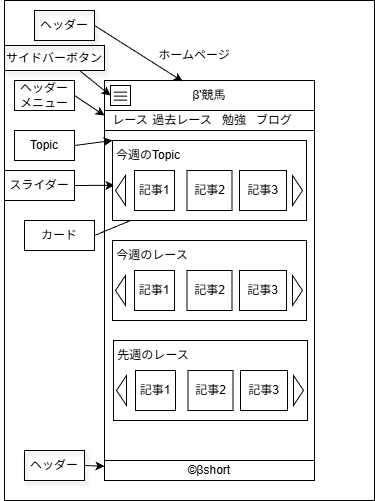

The diagram above was exported from draw.io. Its source (the exported page's mxGraphModel, read from the mxfile embedded in the PNG):
<mxGraphModel dx="1348" dy="714" grid="1" gridSize="10" guides="1" tooltips="1" connect="1" arrows="1" fold="1" page="1" pageScale="1" pageWidth="827" pageHeight="1169" math="0" shadow="0">
  <root>
    <mxCell id="0" />
    <mxCell id="1" parent="0" />
    <mxCell id="58" value="" style="rounded=0;whiteSpace=wrap;html=1;" vertex="1" parent="1">
      <mxGeometry width="370" height="500" as="geometry" />
    </mxCell>
    <mxCell id="2" value="" style="rounded=0;whiteSpace=wrap;html=1;" parent="1" vertex="1">
      <mxGeometry x="100" y="80" width="210" height="400" as="geometry" />
    </mxCell>
    <mxCell id="3" value="ホームページ" style="text;html=1;align=center;verticalAlign=middle;whiteSpace=wrap;rounded=0;" parent="1" vertex="1">
      <mxGeometry x="145" y="40" width="90" height="30" as="geometry" />
    </mxCell>
    <mxCell id="4" value="" style="rounded=0;whiteSpace=wrap;html=1;" parent="1" vertex="1">
      <mxGeometry x="100" y="80" width="210" height="30" as="geometry" />
    </mxCell>
    <mxCell id="5" value="β'競馬" style="text;html=1;align=center;verticalAlign=middle;whiteSpace=wrap;rounded=0;" parent="1" vertex="1">
      <mxGeometry x="160" y="80" width="90" height="30" as="geometry" />
    </mxCell>
    <mxCell id="10" value="" style="group" parent="1" vertex="1" connectable="0">
      <mxGeometry x="106" y="85" width="20" height="20" as="geometry" />
    </mxCell>
    <mxCell id="6" value="" style="rounded=0;whiteSpace=wrap;html=1;" parent="10" vertex="1">
      <mxGeometry width="20" height="20" as="geometry" />
    </mxCell>
    <mxCell id="7" value="" style="endArrow=none;html=1;" parent="10" edge="1">
      <mxGeometry width="50" height="50" relative="1" as="geometry">
        <mxPoint x="3.333333333333333" y="6.666666666666666" as="sourcePoint" />
        <mxPoint x="16.666666666666664" y="6.666666666666666" as="targetPoint" />
      </mxGeometry>
    </mxCell>
    <mxCell id="8" value="" style="endArrow=none;html=1;" parent="10" edge="1">
      <mxGeometry width="50" height="50" relative="1" as="geometry">
        <mxPoint x="3.333333333333333" y="10.666666666666666" as="sourcePoint" />
        <mxPoint x="16.666666666666664" y="10.666666666666666" as="targetPoint" />
      </mxGeometry>
    </mxCell>
    <mxCell id="9" value="" style="endArrow=none;html=1;" parent="10" edge="1">
      <mxGeometry width="50" height="50" relative="1" as="geometry">
        <mxPoint x="3.333333333333333" y="14.666666666666666" as="sourcePoint" />
        <mxPoint x="16.666666666666664" y="14.666666666666666" as="targetPoint" />
      </mxGeometry>
    </mxCell>
    <mxCell id="11" value="" style="rounded=0;whiteSpace=wrap;html=1;" parent="1" vertex="1">
      <mxGeometry x="100" y="110" width="210" height="20" as="geometry" />
    </mxCell>
    <mxCell id="13" value="レース" style="text;html=1;align=center;verticalAlign=middle;whiteSpace=wrap;rounded=0;" parent="1" vertex="1">
      <mxGeometry x="106" y="110" width="40" height="20" as="geometry" />
    </mxCell>
    <mxCell id="14" value="過去レース" style="text;html=1;align=center;verticalAlign=middle;whiteSpace=wrap;rounded=0;" parent="1" vertex="1">
      <mxGeometry x="146" y="110" width="64" height="20" as="geometry" />
    </mxCell>
    <mxCell id="15" value="勉強" style="text;html=1;align=center;verticalAlign=middle;whiteSpace=wrap;rounded=0;" parent="1" vertex="1">
      <mxGeometry x="210" y="110" width="40" height="20" as="geometry" />
    </mxCell>
    <mxCell id="16" value="ブログ" style="text;html=1;align=center;verticalAlign=middle;whiteSpace=wrap;rounded=0;" parent="1" vertex="1">
      <mxGeometry x="250" y="110" width="40" height="20" as="geometry" />
    </mxCell>
    <mxCell id="17" value="ヘッダー" style="text;html=1;align=center;verticalAlign=middle;whiteSpace=wrap;rounded=0;shadow=1;strokeColor=#000000;" parent="1" vertex="1">
      <mxGeometry x="30" y="10" width="60" height="30" as="geometry" />
    </mxCell>
    <mxCell id="51" style="edgeStyle=none;html=1;exitX=1;exitY=0.5;exitDx=0;exitDy=0;entryX=0;entryY=0.25;entryDx=0;entryDy=0;" parent="1" source="18" target="11" edge="1">
      <mxGeometry relative="1" as="geometry" />
    </mxCell>
    <mxCell id="18" value="ヘッダーメニュー" style="text;html=1;align=center;verticalAlign=middle;whiteSpace=wrap;rounded=0;strokeColor=#000000;" parent="1" vertex="1">
      <mxGeometry x="10" y="80" width="60" height="30" as="geometry" />
    </mxCell>
    <mxCell id="54" style="edgeStyle=none;html=1;exitX=1;exitY=0.5;exitDx=0;exitDy=0;entryX=0;entryY=0;entryDx=0;entryDy=0;" parent="1" source="28" target="21" edge="1">
      <mxGeometry relative="1" as="geometry" />
    </mxCell>
    <mxCell id="28" value="Topic" style="text;html=1;align=center;verticalAlign=middle;whiteSpace=wrap;rounded=0;strokeColor=#000000;" parent="1" vertex="1">
      <mxGeometry x="10" y="130" width="60" height="30" as="geometry" />
    </mxCell>
    <mxCell id="55" style="edgeStyle=none;html=1;exitX=1;exitY=0.5;exitDx=0;exitDy=0;" parent="1" source="29" edge="1">
      <mxGeometry relative="1" as="geometry">
        <mxPoint x="110" y="184.8275862068965" as="targetPoint" />
      </mxGeometry>
    </mxCell>
    <mxCell id="29" value="スライダー" style="text;html=1;align=center;verticalAlign=middle;whiteSpace=wrap;rounded=0;strokeColor=#000000;" parent="1" vertex="1">
      <mxGeometry y="170" width="70" height="30" as="geometry" />
    </mxCell>
    <mxCell id="56" style="edgeStyle=none;html=1;exitX=1;exitY=0.5;exitDx=0;exitDy=0;entryX=0.5;entryY=1;entryDx=0;entryDy=0;" parent="1" source="30" target="22" edge="1">
      <mxGeometry relative="1" as="geometry" />
    </mxCell>
    <mxCell id="30" value="カード" style="text;html=1;align=center;verticalAlign=middle;whiteSpace=wrap;rounded=0;strokeColor=#000000;" parent="1" vertex="1">
      <mxGeometry x="20" y="220" width="70" height="30" as="geometry" />
    </mxCell>
    <mxCell id="31" value="" style="group" parent="1" vertex="1" connectable="0">
      <mxGeometry x="108" y="140" width="194" height="80" as="geometry" />
    </mxCell>
    <mxCell id="20" value="" style="rounded=0;whiteSpace=wrap;html=1;" parent="31" vertex="1">
      <mxGeometry width="194" height="80" as="geometry" />
    </mxCell>
    <mxCell id="21" value="今週のTopic" style="text;html=1;align=center;verticalAlign=middle;whiteSpace=wrap;rounded=0;" parent="31" vertex="1">
      <mxGeometry width="72" height="30" as="geometry" />
    </mxCell>
    <mxCell id="22" value="記事1" style="rounded=0;whiteSpace=wrap;html=1;" parent="31" vertex="1">
      <mxGeometry x="22" y="30" width="40" height="40" as="geometry" />
    </mxCell>
    <mxCell id="23" value="記事2" style="rounded=0;whiteSpace=wrap;html=1;" parent="31" vertex="1">
      <mxGeometry x="74.5" y="30" width="45" height="40" as="geometry" />
    </mxCell>
    <mxCell id="24" value="記事3" style="rounded=0;whiteSpace=wrap;html=1;" parent="31" vertex="1">
      <mxGeometry x="127" y="30" width="47" height="40" as="geometry" />
    </mxCell>
    <mxCell id="25" value="" style="triangle;whiteSpace=wrap;html=1;" parent="31" vertex="1">
      <mxGeometry x="180" y="35" width="10" height="30" as="geometry" />
    </mxCell>
    <mxCell id="27" value="" style="triangle;whiteSpace=wrap;html=1;rotation=-180;" parent="31" vertex="1">
      <mxGeometry x="3" y="35" width="10" height="30" as="geometry" />
    </mxCell>
    <mxCell id="32" value="" style="group" parent="1" vertex="1" connectable="0">
      <mxGeometry x="108" y="240" width="194" height="80" as="geometry" />
    </mxCell>
    <mxCell id="33" value="" style="rounded=0;whiteSpace=wrap;html=1;" parent="32" vertex="1">
      <mxGeometry width="194" height="80" as="geometry" />
    </mxCell>
    <mxCell id="34" value="今週のレース" style="text;html=1;align=center;verticalAlign=middle;whiteSpace=wrap;rounded=0;" parent="32" vertex="1">
      <mxGeometry width="80" height="30" as="geometry" />
    </mxCell>
    <mxCell id="35" value="記事1" style="rounded=0;whiteSpace=wrap;html=1;" parent="32" vertex="1">
      <mxGeometry x="22" y="30" width="40" height="40" as="geometry" />
    </mxCell>
    <mxCell id="36" value="記事2" style="rounded=0;whiteSpace=wrap;html=1;" parent="32" vertex="1">
      <mxGeometry x="74.5" y="30" width="45" height="40" as="geometry" />
    </mxCell>
    <mxCell id="37" value="記事3" style="rounded=0;whiteSpace=wrap;html=1;" parent="32" vertex="1">
      <mxGeometry x="127" y="30" width="47" height="40" as="geometry" />
    </mxCell>
    <mxCell id="38" value="" style="triangle;whiteSpace=wrap;html=1;" parent="32" vertex="1">
      <mxGeometry x="180" y="35" width="10" height="30" as="geometry" />
    </mxCell>
    <mxCell id="39" value="" style="triangle;whiteSpace=wrap;html=1;rotation=-180;" parent="32" vertex="1">
      <mxGeometry x="3" y="35" width="10" height="30" as="geometry" />
    </mxCell>
    <mxCell id="40" value="" style="group" parent="1" vertex="1" connectable="0">
      <mxGeometry x="109" y="340" width="194" height="80" as="geometry" />
    </mxCell>
    <mxCell id="41" value="" style="rounded=0;whiteSpace=wrap;html=1;" parent="40" vertex="1">
      <mxGeometry width="194" height="80" as="geometry" />
    </mxCell>
    <mxCell id="42" value="先週のレース" style="text;html=1;align=center;verticalAlign=middle;whiteSpace=wrap;rounded=0;" parent="40" vertex="1">
      <mxGeometry width="80" height="30" as="geometry" />
    </mxCell>
    <mxCell id="43" value="記事1" style="rounded=0;whiteSpace=wrap;html=1;" parent="40" vertex="1">
      <mxGeometry x="22" y="30" width="40" height="40" as="geometry" />
    </mxCell>
    <mxCell id="44" value="記事2" style="rounded=0;whiteSpace=wrap;html=1;" parent="40" vertex="1">
      <mxGeometry x="74.5" y="30" width="45" height="40" as="geometry" />
    </mxCell>
    <mxCell id="45" value="記事3" style="rounded=0;whiteSpace=wrap;html=1;" parent="40" vertex="1">
      <mxGeometry x="127" y="30" width="47" height="40" as="geometry" />
    </mxCell>
    <mxCell id="46" value="" style="triangle;whiteSpace=wrap;html=1;" parent="40" vertex="1">
      <mxGeometry x="180" y="35" width="10" height="30" as="geometry" />
    </mxCell>
    <mxCell id="47" value="" style="triangle;whiteSpace=wrap;html=1;rotation=-180;" parent="40" vertex="1">
      <mxGeometry x="3" y="35" width="10" height="30" as="geometry" />
    </mxCell>
    <mxCell id="48" value="©βshort" style="rounded=0;whiteSpace=wrap;html=1;" parent="1" vertex="1">
      <mxGeometry x="100" y="460" width="210" height="20" as="geometry" />
    </mxCell>
    <mxCell id="57" style="edgeStyle=none;html=1;exitX=1;exitY=0.5;exitDx=0;exitDy=0;" parent="1" source="49" target="48" edge="1">
      <mxGeometry relative="1" as="geometry" />
    </mxCell>
    <mxCell id="49" value="ヘッダー" style="text;html=1;align=center;verticalAlign=middle;whiteSpace=wrap;rounded=0;shadow=1;strokeColor=#000000;" parent="1" vertex="1">
      <mxGeometry x="20" y="450" width="60" height="30" as="geometry" />
    </mxCell>
    <mxCell id="50" style="edgeStyle=none;html=1;exitX=1;exitY=0.5;exitDx=0;exitDy=0;entryX=0.201;entryY=0.027;entryDx=0;entryDy=0;entryPerimeter=0;" parent="1" source="17" target="5" edge="1">
      <mxGeometry relative="1" as="geometry" />
    </mxCell>
    <mxCell id="53" style="edgeStyle=none;html=1;exitX=0.75;exitY=1;exitDx=0;exitDy=0;entryX=0;entryY=0.5;entryDx=0;entryDy=0;" parent="1" source="52" target="6" edge="1">
      <mxGeometry relative="1" as="geometry" />
    </mxCell>
    <mxCell id="52" value="サイドバーボタン" style="text;html=1;align=center;verticalAlign=middle;whiteSpace=wrap;rounded=0;shadow=1;strokeColor=#000000;" parent="1" vertex="1">
      <mxGeometry y="45" width="100" height="25" as="geometry" />
    </mxCell>
  </root>
</mxGraphModel>